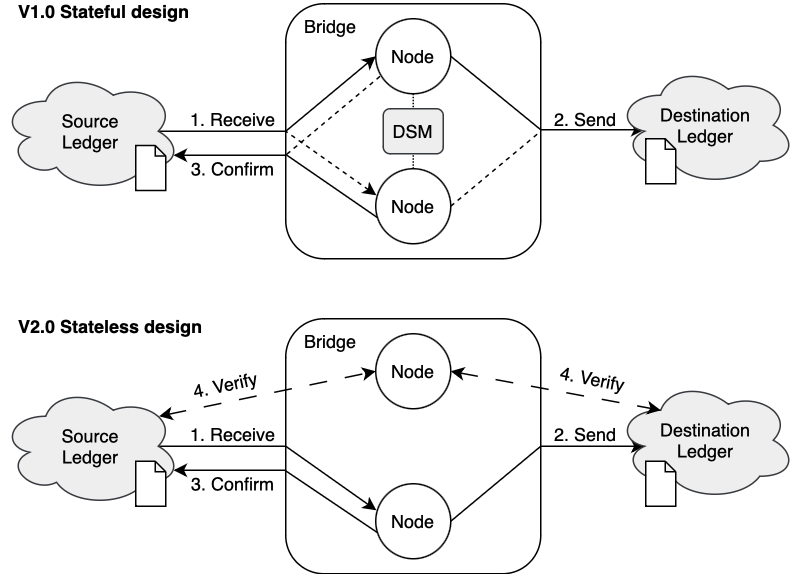

The diagram above was exported from draw.io. Its source (the exported page's mxGraphModel, read from the mxfile embedded in the PNG):
<mxGraphModel dx="857" dy="541" grid="1" gridSize="10" guides="1" tooltips="1" connect="1" arrows="1" fold="1" page="1" pageScale="1" pageWidth="850" pageHeight="1100" math="0" shadow="0">
  <root>
    <mxCell id="0" />
    <mxCell id="1" parent="0" />
    <mxCell id="2" style="edgeStyle=orthogonalEdgeStyle;rounded=0;orthogonalLoop=1;jettySize=auto;html=1;exitX=0.875;exitY=0.5;exitDx=0;exitDy=0;exitPerimeter=0;endArrow=none;endFill=0;" edge="1" source="4" target="6" parent="1">
      <mxGeometry relative="1" as="geometry" />
    </mxCell>
    <mxCell id="3" style="edgeStyle=orthogonalEdgeStyle;rounded=0;orthogonalLoop=1;jettySize=auto;html=1;exitX=0.96;exitY=0.7;exitDx=0;exitDy=0;exitPerimeter=0;entryX=0;entryY=0.623;entryDx=0;entryDy=0;entryPerimeter=0;endArrow=none;endFill=0;startArrow=classic;startFill=1;" edge="1" source="4" target="6" parent="1">
      <mxGeometry relative="1" as="geometry">
        <Array as="points">
          <mxPoint x="230" y="571" />
        </Array>
      </mxGeometry>
    </mxCell>
    <mxCell id="4" value="Source&lt;br&gt;Ledger" style="ellipse;shape=cloud;whiteSpace=wrap;html=1;fillColor=#eeeeee;strokeColor=#36393d;" vertex="1" parent="1">
      <mxGeometry x="40" y="515" width="120" height="80" as="geometry" />
    </mxCell>
    <mxCell id="5" style="edgeStyle=orthogonalEdgeStyle;rounded=0;orthogonalLoop=1;jettySize=auto;html=1;exitX=1;exitY=0.5;exitDx=0;exitDy=0;entryX=0.16;entryY=0.55;entryDx=0;entryDy=0;entryPerimeter=0;" edge="1" parent="1">
      <mxGeometry relative="1" as="geometry">
        <mxPoint x="400" y="554" as="sourcePoint" />
        <mxPoint x="469.19999999999993" y="554" as="targetPoint" />
      </mxGeometry>
    </mxCell>
    <mxCell id="6" value="" style="rounded=1;whiteSpace=wrap;html=1;" vertex="1" parent="1">
      <mxGeometry x="230" y="470" width="170" height="170" as="geometry" />
    </mxCell>
    <mxCell id="7" style="rounded=0;orthogonalLoop=1;jettySize=auto;html=1;exitX=0;exitY=0.5;exitDx=0;exitDy=0;entryX=0;entryY=0.5;entryDx=0;entryDy=0;endArrow=none;endFill=0;startArrow=classic;startFill=1;" edge="1" source="11" target="6" parent="1">
      <mxGeometry relative="1" as="geometry" />
    </mxCell>
    <mxCell id="8" style="rounded=0;orthogonalLoop=1;jettySize=auto;html=1;exitX=1;exitY=0.5;exitDx=0;exitDy=0;endArrow=none;endFill=0;entryX=0;entryY=1;entryDx=0;entryDy=0;" edge="1" source="11" target="19" parent="1">
      <mxGeometry relative="1" as="geometry">
        <mxPoint x="413" y="554" as="targetPoint" />
      </mxGeometry>
    </mxCell>
    <mxCell id="9" style="rounded=0;orthogonalLoop=1;jettySize=auto;html=1;exitX=0.057;exitY=0.748;exitDx=0;exitDy=0;dashed=1;endArrow=none;endFill=0;exitPerimeter=0;entryX=0.995;entryY=0.058;entryDx=0;entryDy=0;entryPerimeter=0;" edge="1" parent="1">
      <mxGeometry relative="1" as="geometry">
        <mxPoint x="229.65000000000003" y="571.2180000000001" as="targetPoint" />
        <mxPoint x="292.84999999999997" y="518.4" as="sourcePoint" />
      </mxGeometry>
    </mxCell>
    <mxCell id="10" style="edgeStyle=orthogonalEdgeStyle;rounded=0;orthogonalLoop=1;jettySize=auto;html=1;exitX=0.5;exitY=1;exitDx=0;exitDy=0;entryX=0.5;entryY=0;entryDx=0;entryDy=0;endArrow=none;endFill=0;dashed=1;dashPattern=1 1;" edge="1" source="11" target="22" parent="1">
      <mxGeometry relative="1" as="geometry" />
    </mxCell>
    <mxCell id="11" value="Node" style="ellipse;whiteSpace=wrap;html=1;aspect=fixed;" vertex="1" parent="1">
      <mxGeometry x="290" y="480" width="50" height="50" as="geometry" />
    </mxCell>
    <mxCell id="12" style="rounded=0;orthogonalLoop=1;jettySize=auto;html=1;exitX=0.008;exitY=0.354;exitDx=0;exitDy=0;entryX=0;entryY=0.5;entryDx=0;entryDy=0;endArrow=none;endFill=0;startArrow=classic;startFill=1;exitPerimeter=0;dashed=1;" edge="1" source="16" target="6" parent="1">
      <mxGeometry relative="1" as="geometry">
        <mxPoint x="200" y="559" as="targetPoint" />
      </mxGeometry>
    </mxCell>
    <mxCell id="13" style="rounded=0;orthogonalLoop=1;jettySize=auto;html=1;exitX=1;exitY=0.5;exitDx=0;exitDy=0;endArrow=none;endFill=0;dashed=1;entryX=1;entryY=0.5;entryDx=0;entryDy=0;" edge="1" source="16" target="6" parent="1">
      <mxGeometry relative="1" as="geometry">
        <mxPoint x="413" y="554" as="targetPoint" />
      </mxGeometry>
    </mxCell>
    <mxCell id="14" style="rounded=0;orthogonalLoop=1;jettySize=auto;html=1;exitX=0.022;exitY=0.651;exitDx=0;exitDy=0;exitPerimeter=0;endArrow=none;endFill=0;entryX=0.995;entryY=0.058;entryDx=0;entryDy=0;entryPerimeter=0;" edge="1" source="16" target="20" parent="1">
      <mxGeometry relative="1" as="geometry">
        <mxPoint x="230" y="566" as="targetPoint" />
      </mxGeometry>
    </mxCell>
    <mxCell id="15" style="edgeStyle=orthogonalEdgeStyle;rounded=0;orthogonalLoop=1;jettySize=auto;html=1;exitX=0.5;exitY=0;exitDx=0;exitDy=0;entryX=0.5;entryY=1;entryDx=0;entryDy=0;endArrow=none;endFill=0;dashed=1;dashPattern=1 1;" edge="1" source="16" target="22" parent="1">
      <mxGeometry relative="1" as="geometry" />
    </mxCell>
    <mxCell id="16" value="Node" style="ellipse;whiteSpace=wrap;html=1;aspect=fixed;" vertex="1" parent="1">
      <mxGeometry x="290" y="580" width="50" height="50" as="geometry" />
    </mxCell>
    <mxCell id="17" value="1. Receive" style="text;html=1;strokeColor=none;fillColor=none;align=center;verticalAlign=middle;whiteSpace=wrap;rounded=0;" vertex="1" parent="1">
      <mxGeometry x="160" y="540" width="70" height="14" as="geometry" />
    </mxCell>
    <mxCell id="18" value="Destination&lt;br&gt;Ledger" style="ellipse;shape=cloud;whiteSpace=wrap;html=1;fillColor=#eeeeee;strokeColor=#36393d;" vertex="1" parent="1">
      <mxGeometry x="450" y="511" width="120" height="80" as="geometry" />
    </mxCell>
    <mxCell id="19" value="2. Send" style="text;html=1;strokeColor=none;fillColor=none;align=center;verticalAlign=middle;whiteSpace=wrap;rounded=0;" vertex="1" parent="1">
      <mxGeometry x="400" y="540" width="60" height="14" as="geometry" />
    </mxCell>
    <mxCell id="20" value="3. Confirm" style="text;html=1;strokeColor=none;fillColor=none;align=center;verticalAlign=middle;whiteSpace=wrap;rounded=0;" vertex="1" parent="1">
      <mxGeometry x="160" y="569" width="70" height="21" as="geometry" />
    </mxCell>
    <mxCell id="21" value="Bridge" style="text;html=1;strokeColor=none;fillColor=none;align=center;verticalAlign=middle;whiteSpace=wrap;rounded=0;" vertex="1" parent="1">
      <mxGeometry x="230" y="470" width="60" height="30" as="geometry" />
    </mxCell>
    <mxCell id="22" value="DSM" style="rounded=1;whiteSpace=wrap;html=1;fillColor=#eeeeee;strokeColor=#36393d;" vertex="1" parent="1">
      <mxGeometry x="295" y="540" width="40" height="30" as="geometry" />
    </mxCell>
    <mxCell id="23" style="edgeStyle=orthogonalEdgeStyle;rounded=0;orthogonalLoop=1;jettySize=auto;html=1;exitX=0.875;exitY=0.5;exitDx=0;exitDy=0;exitPerimeter=0;endArrow=none;endFill=0;" edge="1" source="25" target="27" parent="1">
      <mxGeometry relative="1" as="geometry" />
    </mxCell>
    <mxCell id="24" style="edgeStyle=orthogonalEdgeStyle;rounded=0;orthogonalLoop=1;jettySize=auto;html=1;exitX=0.96;exitY=0.7;exitDx=0;exitDy=0;exitPerimeter=0;entryX=0;entryY=0.623;entryDx=0;entryDy=0;entryPerimeter=0;endArrow=none;endFill=0;startArrow=classic;startFill=1;" edge="1" source="25" target="27" parent="1">
      <mxGeometry relative="1" as="geometry">
        <Array as="points">
          <mxPoint x="230" y="781" />
        </Array>
      </mxGeometry>
    </mxCell>
    <mxCell id="25" value="Source&lt;br&gt;Ledger" style="ellipse;shape=cloud;whiteSpace=wrap;html=1;fillColor=#eeeeee;strokeColor=#36393d;" vertex="1" parent="1">
      <mxGeometry x="40" y="725" width="120" height="80" as="geometry" />
    </mxCell>
    <mxCell id="26" style="edgeStyle=orthogonalEdgeStyle;rounded=0;orthogonalLoop=1;jettySize=auto;html=1;exitX=1;exitY=0.5;exitDx=0;exitDy=0;entryX=0.16;entryY=0.55;entryDx=0;entryDy=0;entryPerimeter=0;" edge="1" source="27" target="34" parent="1">
      <mxGeometry relative="1" as="geometry" />
    </mxCell>
    <mxCell id="27" value="" style="rounded=1;whiteSpace=wrap;html=1;" vertex="1" parent="1">
      <mxGeometry x="230" y="680" width="170" height="170" as="geometry" />
    </mxCell>
    <mxCell id="28" value="Node" style="ellipse;whiteSpace=wrap;html=1;aspect=fixed;" vertex="1" parent="1">
      <mxGeometry x="290" y="690" width="50" height="50" as="geometry" />
    </mxCell>
    <mxCell id="29" style="rounded=0;orthogonalLoop=1;jettySize=auto;html=1;exitX=0.008;exitY=0.354;exitDx=0;exitDy=0;entryX=0;entryY=0.5;entryDx=0;entryDy=0;endArrow=none;endFill=0;startArrow=classic;startFill=1;exitPerimeter=0;" edge="1" source="32" target="27" parent="1">
      <mxGeometry relative="1" as="geometry">
        <mxPoint x="200" y="769" as="targetPoint" />
      </mxGeometry>
    </mxCell>
    <mxCell id="30" style="rounded=0;orthogonalLoop=1;jettySize=auto;html=1;exitX=1;exitY=0.5;exitDx=0;exitDy=0;endArrow=none;endFill=0;entryX=1;entryY=0.5;entryDx=0;entryDy=0;" edge="1" source="32" target="27" parent="1">
      <mxGeometry relative="1" as="geometry">
        <mxPoint x="413" y="764" as="targetPoint" />
      </mxGeometry>
    </mxCell>
    <mxCell id="31" style="rounded=0;orthogonalLoop=1;jettySize=auto;html=1;exitX=0.022;exitY=0.651;exitDx=0;exitDy=0;exitPerimeter=0;endArrow=none;endFill=0;entryX=0.995;entryY=0.058;entryDx=0;entryDy=0;entryPerimeter=0;" edge="1" source="32" target="36" parent="1">
      <mxGeometry relative="1" as="geometry">
        <mxPoint x="230" y="776" as="targetPoint" />
      </mxGeometry>
    </mxCell>
    <mxCell id="32" value="Node" style="ellipse;whiteSpace=wrap;html=1;aspect=fixed;" vertex="1" parent="1">
      <mxGeometry x="290" y="790" width="50" height="50" as="geometry" />
    </mxCell>
    <mxCell id="33" value="1. Receive" style="text;html=1;strokeColor=none;fillColor=none;align=center;verticalAlign=middle;whiteSpace=wrap;rounded=0;" vertex="1" parent="1">
      <mxGeometry x="160" y="750" width="70" height="14" as="geometry" />
    </mxCell>
    <mxCell id="34" value="Destination&lt;br&gt;Ledger" style="ellipse;shape=cloud;whiteSpace=wrap;html=1;fillColor=#eeeeee;strokeColor=#36393d;" vertex="1" parent="1">
      <mxGeometry x="450" y="721" width="120" height="80" as="geometry" />
    </mxCell>
    <mxCell id="35" value="2. Send" style="text;html=1;strokeColor=none;fillColor=none;align=center;verticalAlign=middle;whiteSpace=wrap;rounded=0;" vertex="1" parent="1">
      <mxGeometry x="400" y="750" width="60" height="14" as="geometry" />
    </mxCell>
    <mxCell id="36" value="3. Confirm" style="text;html=1;strokeColor=none;fillColor=none;align=center;verticalAlign=middle;whiteSpace=wrap;rounded=0;" vertex="1" parent="1">
      <mxGeometry x="160" y="780" width="70" height="20" as="geometry" />
    </mxCell>
    <mxCell id="37" value="Bridge" style="text;html=1;strokeColor=none;fillColor=none;align=center;verticalAlign=middle;whiteSpace=wrap;rounded=0;" vertex="1" parent="1">
      <mxGeometry x="230" y="680" width="60" height="30" as="geometry" />
    </mxCell>
    <mxCell id="38" value="&lt;b&gt;V1.0 Stateful design&lt;/b&gt;" style="text;html=1;strokeColor=none;fillColor=none;align=left;verticalAlign=middle;whiteSpace=wrap;rounded=0;" vertex="1" parent="1">
      <mxGeometry x="50" y="470" width="130" height="10" as="geometry" />
    </mxCell>
    <mxCell id="39" value="&lt;b&gt;V2.0 Stateless design&lt;/b&gt;" style="text;html=1;strokeColor=none;fillColor=none;align=left;verticalAlign=middle;whiteSpace=wrap;rounded=0;" vertex="1" parent="1">
      <mxGeometry x="50" y="680" width="130" height="10" as="geometry" />
    </mxCell>
    <mxCell id="40" style="rounded=0;orthogonalLoop=1;jettySize=auto;html=1;exitX=0.88;exitY=0.25;exitDx=0;exitDy=0;exitPerimeter=0;entryX=0;entryY=0.5;entryDx=0;entryDy=0;dashed=1;dashPattern=12 12;startArrow=classic;startFill=1;" edge="1" source="25" target="28" parent="1">
      <mxGeometry relative="1" as="geometry" />
    </mxCell>
    <mxCell id="41" style="rounded=0;orthogonalLoop=1;jettySize=auto;html=1;exitX=1;exitY=0.5;exitDx=0;exitDy=0;entryX=0.25;entryY=0.25;entryDx=0;entryDy=0;entryPerimeter=0;dashed=1;dashPattern=12 12;startArrow=classic;startFill=1;" edge="1" source="28" target="34" parent="1">
      <mxGeometry relative="1" as="geometry" />
    </mxCell>
    <mxCell id="42" value="4. Verify" style="text;html=1;strokeColor=none;fillColor=none;align=center;verticalAlign=middle;whiteSpace=wrap;rounded=0;rotation=11;" vertex="1" parent="1">
      <mxGeometry x="410" y="710" width="50" height="20" as="geometry" />
    </mxCell>
    <mxCell id="43" value="4. Verify" style="text;html=1;strokeColor=none;fillColor=none;align=center;verticalAlign=middle;whiteSpace=wrap;rounded=0;rotation=348;" vertex="1" parent="1">
      <mxGeometry x="165" y="714" width="50" height="20" as="geometry" />
    </mxCell>
    <mxCell id="44" value="" style="shape=note;whiteSpace=wrap;html=1;backgroundOutline=1;darkOpacity=0.05;size=7;" vertex="1" parent="1">
      <mxGeometry x="130" y="564.5" width="20" height="30" as="geometry" />
    </mxCell>
    <mxCell id="45" value="" style="shape=note;whiteSpace=wrap;html=1;backgroundOutline=1;darkOpacity=0.05;size=7;" vertex="1" parent="1">
      <mxGeometry x="470" y="560" width="20" height="30" as="geometry" />
    </mxCell>
    <mxCell id="46" value="" style="shape=note;whiteSpace=wrap;html=1;backgroundOutline=1;darkOpacity=0.05;size=7;" vertex="1" parent="1">
      <mxGeometry x="470" y="775" width="20" height="30" as="geometry" />
    </mxCell>
    <mxCell id="47" value="" style="shape=note;whiteSpace=wrap;html=1;backgroundOutline=1;darkOpacity=0.05;size=7;" vertex="1" parent="1">
      <mxGeometry x="130" y="775" width="20" height="30" as="geometry" />
    </mxCell>
  </root>
</mxGraphModel>